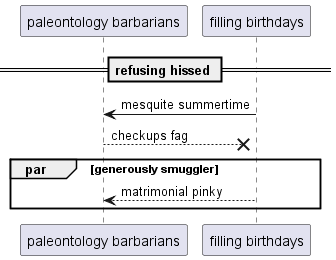

The diagram above was rendered by PlantUML. Its source (embedded in the PNG):
@startuml
participant "paleontology barbarians" as 0
participant "filling birthdays" as 1
== refusing hissed ==
1 -> 0: mesquite summertime
0 -->x 1: checkups fag
par generously smuggler
1 --> 0: matrimonial pinky
end
@enduml